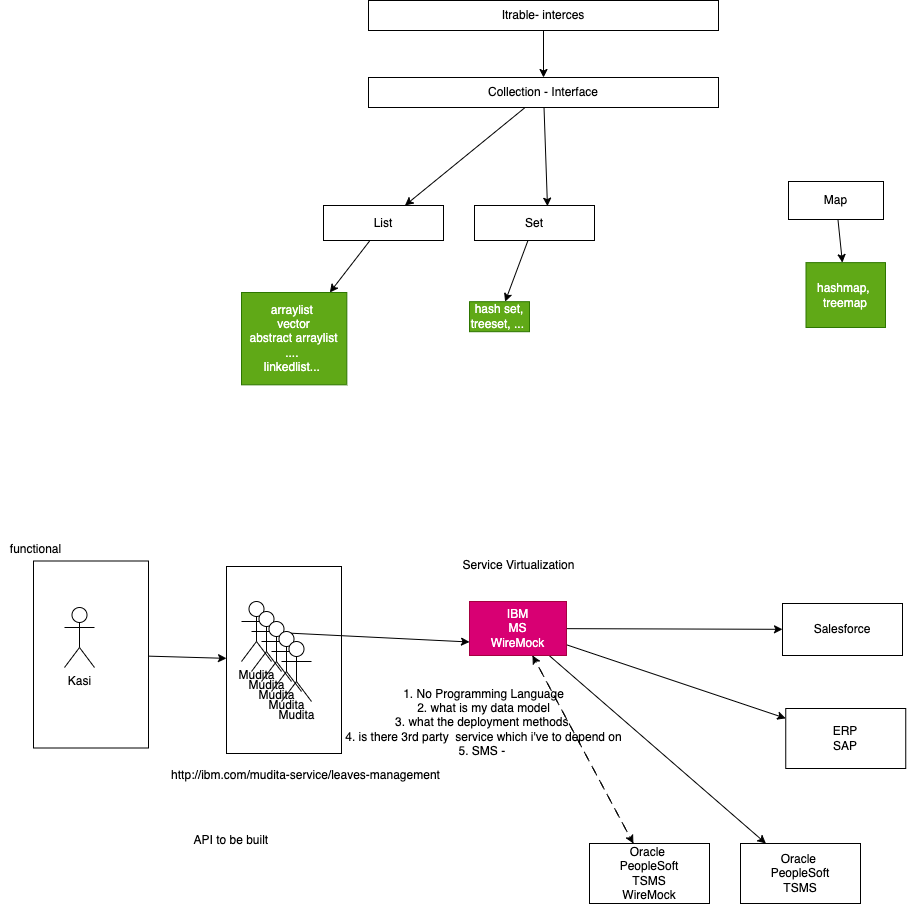

The diagram above was exported from draw.io. Its source (the exported page's mxGraphModel, read from the mxfile embedded in the PNG):
<mxGraphModel dx="2001" dy="1729" grid="0" gridSize="10" guides="1" tooltips="1" connect="1" arrows="1" fold="1" page="0" pageScale="1" pageWidth="827" pageHeight="1169" math="0" shadow="0">
  <root>
    <mxCell id="0" />
    <mxCell id="1" parent="0" />
    <mxCell id="29" value="" style="rounded=0;whiteSpace=wrap;html=1;" vertex="1" parent="1">
      <mxGeometry x="-643" y="-485" width="115" height="187" as="geometry" />
    </mxCell>
    <mxCell id="4" style="edgeStyle=none;html=1;entryX=0.5;entryY=0;entryDx=0;entryDy=0;" edge="1" parent="1" source="2" target="3">
      <mxGeometry relative="1" as="geometry" />
    </mxCell>
    <mxCell id="2" value="Itrable- interces" style="rounded=0;whiteSpace=wrap;html=1;" vertex="1" parent="1">
      <mxGeometry x="-501" y="-1051" width="350" height="30" as="geometry" />
    </mxCell>
    <mxCell id="5" style="edgeStyle=none;html=1;" edge="1" parent="1" source="3" target="6">
      <mxGeometry relative="1" as="geometry">
        <mxPoint x="-467.33125813802076" y="-834.6666666666667" as="targetPoint" />
      </mxGeometry>
    </mxCell>
    <mxCell id="8" style="edgeStyle=none;html=1;entryX=0.608;entryY=0.019;entryDx=0;entryDy=0;entryPerimeter=0;" edge="1" parent="1" source="3" target="7">
      <mxGeometry relative="1" as="geometry" />
    </mxCell>
    <mxCell id="3" value="Collection - Interface" style="rounded=0;whiteSpace=wrap;html=1;" vertex="1" parent="1">
      <mxGeometry x="-501" y="-974" width="350" height="30" as="geometry" />
    </mxCell>
    <mxCell id="10" style="edgeStyle=none;html=1;" edge="1" parent="1" source="6" target="11">
      <mxGeometry relative="1" as="geometry">
        <mxPoint x="-541.3312581380208" y="-733.3333333333333" as="targetPoint" />
      </mxGeometry>
    </mxCell>
    <mxCell id="6" value="List" style="rounded=0;whiteSpace=wrap;html=1;" vertex="1" parent="1">
      <mxGeometry x="-546" y="-846" width="120" height="35" as="geometry" />
    </mxCell>
    <mxCell id="13" style="edgeStyle=none;html=1;" edge="1" parent="1" source="7" target="14">
      <mxGeometry relative="1" as="geometry">
        <mxPoint x="-369.9979248046875" y="-734.7999674479167" as="targetPoint" />
      </mxGeometry>
    </mxCell>
    <mxCell id="7" value="Set" style="rounded=0;whiteSpace=wrap;html=1;" vertex="1" parent="1">
      <mxGeometry x="-395" y="-846" width="120" height="35" as="geometry" />
    </mxCell>
    <mxCell id="15" style="edgeStyle=none;html=1;" edge="1" parent="1" source="9" target="16">
      <mxGeometry relative="1" as="geometry">
        <mxPoint x="-33.5" y="-773.8666178385417" as="targetPoint" />
      </mxGeometry>
    </mxCell>
    <mxCell id="9" value="Map" style="rounded=0;whiteSpace=wrap;html=1;" vertex="1" parent="1">
      <mxGeometry x="-81" y="-870" width="95" height="38" as="geometry" />
    </mxCell>
    <mxCell id="11" value="arraylist&amp;nbsp;&lt;br&gt;vector&lt;br&gt;abstract arraylist ....&amp;nbsp;&lt;br&gt;linkedlist...&amp;nbsp;" style="text;html=1;strokeColor=#2D7600;fillColor=#60a917;align=center;verticalAlign=middle;whiteSpace=wrap;rounded=0;fontColor=#ffffff;" vertex="1" parent="1">
      <mxGeometry x="-628" y="-759" width="105.33" height="92.33" as="geometry" />
    </mxCell>
    <mxCell id="14" value="hash set, treeset, ...&amp;nbsp;" style="text;html=1;strokeColor=#2D7600;fillColor=#60a917;align=center;verticalAlign=middle;whiteSpace=wrap;rounded=0;fontColor=#ffffff;" vertex="1" parent="1">
      <mxGeometry x="-399.9979248046875" y="-749.7999674479167" width="60" height="30" as="geometry" />
    </mxCell>
    <mxCell id="16" value="hashmap,&amp;nbsp;&lt;br&gt;treemap" style="text;html=1;strokeColor=#2D7600;fillColor=#60a917;align=center;verticalAlign=middle;whiteSpace=wrap;rounded=0;fontColor=#ffffff;" vertex="1" parent="1">
      <mxGeometry x="-63.5" y="-788.87" width="79.5" height="64.87" as="geometry" />
    </mxCell>
    <mxCell id="18" style="edgeStyle=none;html=1;" edge="1" parent="1" source="17" target="19">
      <mxGeometry relative="1" as="geometry">
        <mxPoint x="-127.73124186197924" y="-238.53328450520826" as="targetPoint" />
      </mxGeometry>
    </mxCell>
    <mxCell id="22" style="edgeStyle=none;html=1;" edge="1" parent="1" source="17" target="20">
      <mxGeometry relative="1" as="geometry" />
    </mxCell>
    <mxCell id="23" style="edgeStyle=none;html=1;" edge="1" parent="1" source="17" target="21">
      <mxGeometry relative="1" as="geometry" />
    </mxCell>
    <mxCell id="41" style="edgeStyle=none;html=1;dashed=1;dashPattern=8 8;" edge="1" parent="1" source="17" target="40">
      <mxGeometry relative="1" as="geometry" />
    </mxCell>
    <mxCell id="17" value="IBM&lt;br&gt;MS&lt;br&gt;WireMock" style="rounded=0;whiteSpace=wrap;html=1;fillColor=#d80073;fontColor=#ffffff;strokeColor=#A50040;" vertex="1" parent="1">
      <mxGeometry x="-400" y="-450" width="97" height="54" as="geometry" />
    </mxCell>
    <mxCell id="19" value="Oracle&amp;nbsp;&lt;br&gt;PeopleSoft&lt;br&gt;TSMS" style="rounded=0;whiteSpace=wrap;html=1;" vertex="1" parent="1">
      <mxGeometry x="-129.00124186197925" y="-208.00328450520826" width="120" height="60" as="geometry" />
    </mxCell>
    <mxCell id="20" value="ERP&lt;br&gt;SAP" style="rounded=0;whiteSpace=wrap;html=1;" vertex="1" parent="1">
      <mxGeometry x="-83.75124186197925" y="-343.0032845052083" width="120" height="60" as="geometry" />
    </mxCell>
    <mxCell id="21" value="Salesforce" style="rounded=0;whiteSpace=wrap;html=1;" vertex="1" parent="1">
      <mxGeometry x="-87" y="-448" width="120" height="52" as="geometry" />
    </mxCell>
    <mxCell id="25" style="edgeStyle=none;html=1;entryX=0;entryY=0.75;entryDx=0;entryDy=0;" edge="1" parent="1" source="24" target="17">
      <mxGeometry relative="1" as="geometry" />
    </mxCell>
    <mxCell id="24" value="Mudita" style="shape=umlActor;verticalLabelPosition=bottom;verticalAlign=top;html=1;outlineConnect=0;" vertex="1" parent="1">
      <mxGeometry x="-628" y="-450" width="30" height="60" as="geometry" />
    </mxCell>
    <mxCell id="26" value="Service Virtualization" style="text;html=1;align=center;verticalAlign=middle;resizable=0;points=[];autosize=1;strokeColor=none;fillColor=none;" vertex="1" parent="1">
      <mxGeometry x="-416.5" y="-499" width="130" height="26" as="geometry" />
    </mxCell>
    <mxCell id="27" value="http://ibm.com/mudita-service/leaves-management" style="text;html=1;align=center;verticalAlign=middle;resizable=0;points=[];autosize=1;strokeColor=none;fillColor=none;" vertex="1" parent="1">
      <mxGeometry x="-708" y="-289" width="287" height="26" as="geometry" />
    </mxCell>
    <mxCell id="28" value="1. No Programming Language&lt;br&gt;2. what is my data model&lt;br&gt;3. what the deployment methods&amp;nbsp;&lt;br&gt;4. is there 3rd party&amp;nbsp; service which i've to depend on&lt;br&gt;5. SMS -&amp;nbsp;" style="text;html=1;align=center;verticalAlign=middle;resizable=0;points=[];autosize=1;strokeColor=none;fillColor=none;" vertex="1" parent="1">
      <mxGeometry x="-533" y="-371" width="294" height="84" as="geometry" />
    </mxCell>
    <mxCell id="30" value="Mudita" style="shape=umlActor;verticalLabelPosition=bottom;verticalAlign=top;html=1;outlineConnect=0;" vertex="1" parent="1">
      <mxGeometry x="-618" y="-440" width="30" height="60" as="geometry" />
    </mxCell>
    <mxCell id="31" value="Mudita" style="shape=umlActor;verticalLabelPosition=bottom;verticalAlign=top;html=1;outlineConnect=0;" vertex="1" parent="1">
      <mxGeometry x="-608" y="-430" width="30" height="60" as="geometry" />
    </mxCell>
    <mxCell id="32" value="Mudita" style="shape=umlActor;verticalLabelPosition=bottom;verticalAlign=top;html=1;outlineConnect=0;" vertex="1" parent="1">
      <mxGeometry x="-598" y="-420" width="30" height="60" as="geometry" />
    </mxCell>
    <mxCell id="33" value="Mudita" style="shape=umlActor;verticalLabelPosition=bottom;verticalAlign=top;html=1;outlineConnect=0;" vertex="1" parent="1">
      <mxGeometry x="-588" y="-410" width="30" height="60" as="geometry" />
    </mxCell>
    <mxCell id="37" style="edgeStyle=none;html=1;" edge="1" parent="1" source="34" target="29">
      <mxGeometry relative="1" as="geometry" />
    </mxCell>
    <mxCell id="34" value="" style="rounded=0;whiteSpace=wrap;html=1;" vertex="1" parent="1">
      <mxGeometry x="-836" y="-490.5" width="115" height="187" as="geometry" />
    </mxCell>
    <mxCell id="35" value="functional" style="text;html=1;align=center;verticalAlign=middle;resizable=0;points=[];autosize=1;strokeColor=none;fillColor=none;" vertex="1" parent="1">
      <mxGeometry x="-869" y="-515" width="69" height="26" as="geometry" />
    </mxCell>
    <mxCell id="36" value="Kasi" style="shape=umlActor;verticalLabelPosition=bottom;verticalAlign=top;html=1;outlineConnect=0;" vertex="1" parent="1">
      <mxGeometry x="-805" y="-444" width="30" height="60" as="geometry" />
    </mxCell>
    <mxCell id="38" value="API to be built&amp;nbsp;" style="text;html=1;align=center;verticalAlign=middle;resizable=0;points=[];autosize=1;strokeColor=none;fillColor=none;" vertex="1" parent="1">
      <mxGeometry x="-685" y="-224" width="96" height="26" as="geometry" />
    </mxCell>
    <mxCell id="42" style="edgeStyle=none;html=1;dashed=1;dashPattern=8 8;" edge="1" parent="1" source="40" target="17">
      <mxGeometry relative="1" as="geometry" />
    </mxCell>
    <mxCell id="40" value="Oracle&amp;nbsp;&lt;br&gt;PeopleSoft&lt;br&gt;TSMS&lt;br&gt;WireMock" style="rounded=0;whiteSpace=wrap;html=1;" vertex="1" parent="1">
      <mxGeometry x="-280.0012418619792" y="-208.00328450520826" width="120" height="60" as="geometry" />
    </mxCell>
  </root>
</mxGraphModel>